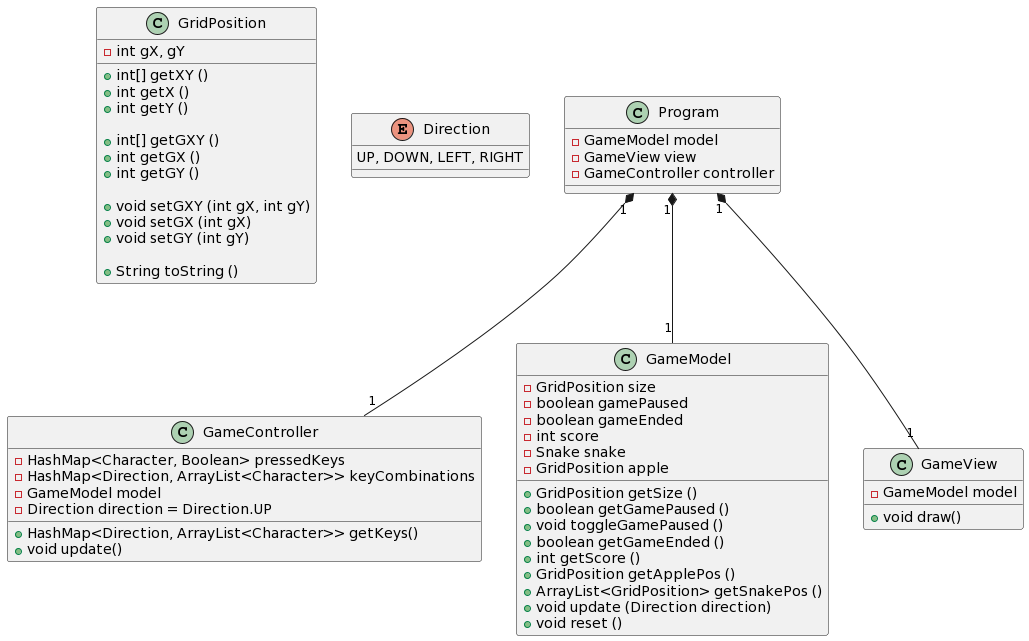

The diagram above was rendered by PlantUML. Its source (embedded in the PNG):
@startuml
'Diagram can be generated at: https://www.planttext.com/

class GridPosition {
-int gX, gY

+int[] getXY ()
+int getX ()
+int getY ()

+int[] getGXY ()
+int getGX ()
+int getGY ()

+void setGXY (int gX, int gY)
+void setGX (int gX)
+void setGY (int gY)

+String toString ()
}

enum Direction {
UP, DOWN, LEFT, RIGHT
}

Program "1" *-- "1" GameController
Program "1" *-- "1" GameModel
Program "1" *-- "1" GameView

class Program {
-GameModel model
-GameView view
-GameController controller
}

class GameController {
-HashMap<Character, Boolean> pressedKeys
-HashMap<Direction, ArrayList<Character>> keyCombinations
-GameModel model
-Direction direction = Direction.UP

+HashMap<Direction, ArrayList<Character>> getKeys()
+void update()
}

class GameModel {
-GridPosition size
-boolean gamePaused
-boolean gameEnded
-int score
-Snake snake
-GridPosition apple

+GridPosition getSize ()
+boolean getGamePaused ()
+void toggleGamePaused ()
+boolean getGameEnded ()
+int getScore ()
+GridPosition getApplePos ()
+ArrayList<GridPosition> getSnakePos ()
+void update (Direction direction)
+void reset ()
}

class GameView {
-GameModel model

+void draw()
}
@enduml